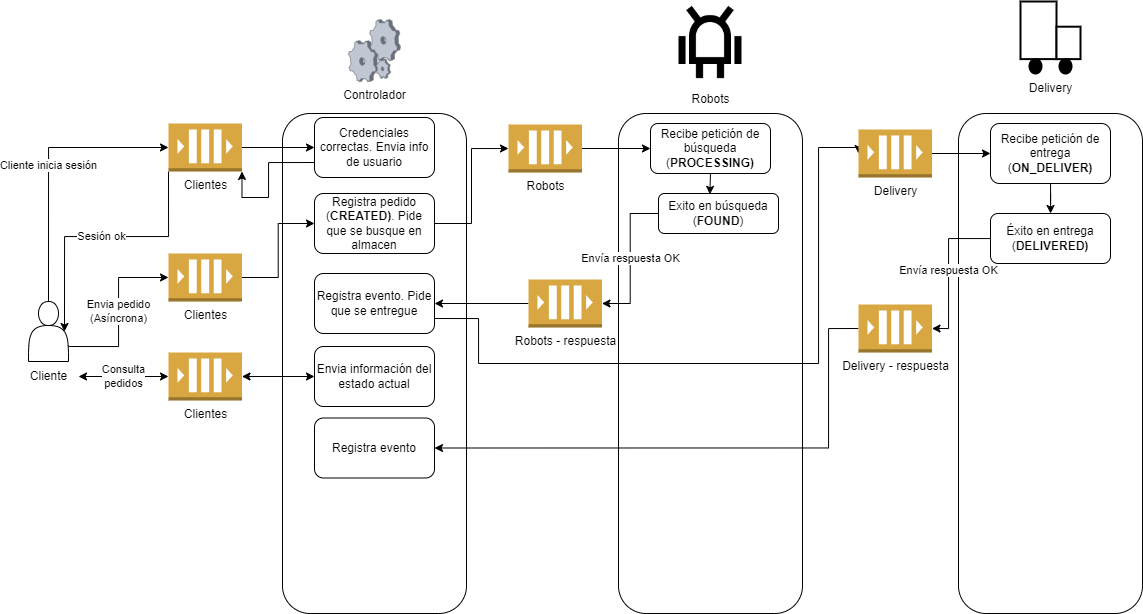

The diagram above was exported from draw.io. Its source (the exported page's mxGraphModel, read from the mxfile embedded in the PNG):
<mxGraphModel dx="1665" dy="848" grid="1" gridSize="10" guides="1" tooltips="1" connect="1" arrows="1" fold="1" page="1" pageScale="1" pageWidth="827" pageHeight="1169" math="0" shadow="0">
  <root>
    <mxCell id="0" />
    <mxCell id="1" parent="0" />
    <mxCell id="rrYk1MCP7YDBhjzfWdUE-5" value="" style="rounded=1;whiteSpace=wrap;html=1;" parent="1" vertex="1">
      <mxGeometry x="234" y="220" width="184" height="500" as="geometry" />
    </mxCell>
    <mxCell id="ZtMjr5rwO3pDXKAG4YFc-2" value="Robots" style="shape=image;html=1;verticalAlign=top;verticalLabelPosition=bottom;labelBackgroundColor=#ffffff;imageAspect=0;aspect=fixed;image=https://cdn1.iconfinder.com/data/icons/science-technology-outline-24-px/24/Android_android_robot_operative_system_robot_technology-128.png" parent="1" vertex="1">
      <mxGeometry x="620" y="108" width="84" height="84" as="geometry" />
    </mxCell>
    <mxCell id="ZtMjr5rwO3pDXKAG4YFc-3" value="Controlador" style="verticalLabelPosition=bottom;sketch=0;aspect=fixed;html=1;verticalAlign=top;strokeColor=none;align=center;outlineConnect=0;shape=mxgraph.citrix.process;" parent="1" vertex="1">
      <mxGeometry x="300" y="126" width="52" height="62" as="geometry" />
    </mxCell>
    <mxCell id="rrYk1MCP7YDBhjzfWdUE-11" style="edgeStyle=orthogonalEdgeStyle;rounded=0;orthogonalLoop=1;jettySize=auto;html=1;exitX=1;exitY=0.5;exitDx=0;exitDy=0;exitPerimeter=0;entryX=0;entryY=0.5;entryDx=0;entryDy=0;" parent="1" source="rrYk1MCP7YDBhjzfWdUE-2" target="rrYk1MCP7YDBhjzfWdUE-12" edge="1">
      <mxGeometry relative="1" as="geometry">
        <mxPoint x="170" y="500" as="targetPoint" />
      </mxGeometry>
    </mxCell>
    <mxCell id="rrYk1MCP7YDBhjzfWdUE-14" value="Sesión ok" style="edgeStyle=orthogonalEdgeStyle;rounded=0;orthogonalLoop=1;jettySize=auto;html=1;exitX=0;exitY=1;exitDx=0;exitDy=0;exitPerimeter=0;entryX=0.9;entryY=0.5;entryDx=0;entryDy=0;entryPerimeter=0;" parent="1" source="rrYk1MCP7YDBhjzfWdUE-2" target="ZtMjr5rwO3pDXKAG4YFc-20" edge="1">
      <mxGeometry relative="1" as="geometry">
        <mxPoint x="40" y="400" as="targetPoint" />
      </mxGeometry>
    </mxCell>
    <mxCell id="rrYk1MCP7YDBhjzfWdUE-2" value="Clientes" style="outlineConnect=0;dashed=0;verticalLabelPosition=bottom;verticalAlign=top;align=center;html=1;shape=mxgraph.aws3.queue;fillColor=#D9A741;gradientColor=none;" parent="1" vertex="1">
      <mxGeometry x="120" y="230" width="73.5" height="48" as="geometry" />
    </mxCell>
    <mxCell id="rrYk1MCP7YDBhjzfWdUE-6" value="" style="rounded=1;whiteSpace=wrap;html=1;" parent="1" vertex="1">
      <mxGeometry x="570" y="220" width="184" height="500" as="geometry" />
    </mxCell>
    <mxCell id="rrYk1MCP7YDBhjzfWdUE-7" value="" style="rounded=1;whiteSpace=wrap;html=1;" parent="1" vertex="1">
      <mxGeometry x="910" y="220" width="184" height="500" as="geometry" />
    </mxCell>
    <mxCell id="rrYk1MCP7YDBhjzfWdUE-8" value="" style="group" parent="1" vertex="1" connectable="0">
      <mxGeometry x="967" y="108" width="70" height="102" as="geometry" />
    </mxCell>
    <mxCell id="ZtMjr5rwO3pDXKAG4YFc-8" value="" style="strokeWidth=2;html=1;shape=mxgraph.lean_mapping.truck_shipment;" parent="rrYk1MCP7YDBhjzfWdUE-8" vertex="1">
      <mxGeometry x="5" width="60" height="72" as="geometry" />
    </mxCell>
    <mxCell id="ZtMjr5rwO3pDXKAG4YFc-10" value="Delivery" style="text;html=1;align=center;verticalAlign=middle;resizable=0;points=[];autosize=1;strokeColor=none;fillColor=none;" parent="rrYk1MCP7YDBhjzfWdUE-8" vertex="1">
      <mxGeometry y="72" width="70" height="30" as="geometry" />
    </mxCell>
    <mxCell id="rrYk1MCP7YDBhjzfWdUE-9" value="" style="group" parent="1" vertex="1" connectable="0">
      <mxGeometry x="-30" y="408" width="60" height="90" as="geometry" />
    </mxCell>
    <mxCell id="ZtMjr5rwO3pDXKAG4YFc-20" value="" style="shape=actor;whiteSpace=wrap;html=1;" parent="rrYk1MCP7YDBhjzfWdUE-9" vertex="1">
      <mxGeometry x="10" width="40" height="60" as="geometry" />
    </mxCell>
    <mxCell id="ZtMjr5rwO3pDXKAG4YFc-21" value="Cliente" style="text;html=1;align=center;verticalAlign=middle;resizable=0;points=[];autosize=1;strokeColor=none;fillColor=none;" parent="rrYk1MCP7YDBhjzfWdUE-9" vertex="1">
      <mxGeometry y="60" width="60" height="30" as="geometry" />
    </mxCell>
    <mxCell id="rrYk1MCP7YDBhjzfWdUE-10" value="Cliente inicia sesión" style="edgeStyle=orthogonalEdgeStyle;rounded=0;orthogonalLoop=1;jettySize=auto;html=1;exitX=0.5;exitY=0;exitDx=0;exitDy=0;entryX=0;entryY=0.5;entryDx=0;entryDy=0;entryPerimeter=0;" parent="1" source="ZtMjr5rwO3pDXKAG4YFc-20" target="rrYk1MCP7YDBhjzfWdUE-2" edge="1">
      <mxGeometry relative="1" as="geometry" />
    </mxCell>
    <mxCell id="rrYk1MCP7YDBhjzfWdUE-13" style="edgeStyle=orthogonalEdgeStyle;rounded=0;orthogonalLoop=1;jettySize=auto;html=1;exitX=0;exitY=0.75;exitDx=0;exitDy=0;entryX=1;entryY=1;entryDx=0;entryDy=0;entryPerimeter=0;" parent="1" source="rrYk1MCP7YDBhjzfWdUE-12" target="rrYk1MCP7YDBhjzfWdUE-2" edge="1">
      <mxGeometry relative="1" as="geometry">
        <Array as="points">
          <mxPoint x="220" y="269" />
          <mxPoint x="220" y="304" />
          <mxPoint x="194" y="304" />
        </Array>
      </mxGeometry>
    </mxCell>
    <mxCell id="rrYk1MCP7YDBhjzfWdUE-12" value="Credenciales correctas. Envia info de usuario" style="rounded=1;whiteSpace=wrap;html=1;" parent="1" vertex="1">
      <mxGeometry x="266" y="224" width="120" height="60" as="geometry" />
    </mxCell>
    <mxCell id="rrYk1MCP7YDBhjzfWdUE-18" style="edgeStyle=orthogonalEdgeStyle;rounded=0;orthogonalLoop=1;jettySize=auto;html=1;exitX=1;exitY=0.5;exitDx=0;exitDy=0;exitPerimeter=0;entryX=0;entryY=0.5;entryDx=0;entryDy=0;" parent="1" source="rrYk1MCP7YDBhjzfWdUE-15" target="rrYk1MCP7YDBhjzfWdUE-17" edge="1">
      <mxGeometry relative="1" as="geometry" />
    </mxCell>
    <mxCell id="rrYk1MCP7YDBhjzfWdUE-15" value="Clientes" style="outlineConnect=0;dashed=0;verticalLabelPosition=bottom;verticalAlign=top;align=center;html=1;shape=mxgraph.aws3.queue;fillColor=#D9A741;gradientColor=none;" parent="1" vertex="1">
      <mxGeometry x="120" y="360" width="73.5" height="48" as="geometry" />
    </mxCell>
    <mxCell id="rrYk1MCP7YDBhjzfWdUE-16" value="Envia pedido&lt;br&gt;(Asíncrona)" style="edgeStyle=orthogonalEdgeStyle;rounded=0;orthogonalLoop=1;jettySize=auto;html=1;exitX=1;exitY=0.75;exitDx=0;exitDy=0;entryX=0;entryY=0.5;entryDx=0;entryDy=0;entryPerimeter=0;" parent="1" source="ZtMjr5rwO3pDXKAG4YFc-20" target="rrYk1MCP7YDBhjzfWdUE-15" edge="1">
      <mxGeometry relative="1" as="geometry" />
    </mxCell>
    <mxCell id="rrYk1MCP7YDBhjzfWdUE-20" style="edgeStyle=orthogonalEdgeStyle;rounded=0;orthogonalLoop=1;jettySize=auto;html=1;entryX=0;entryY=0.5;entryDx=0;entryDy=0;entryPerimeter=0;" parent="1" source="rrYk1MCP7YDBhjzfWdUE-17" target="rrYk1MCP7YDBhjzfWdUE-19" edge="1">
      <mxGeometry relative="1" as="geometry" />
    </mxCell>
    <mxCell id="rrYk1MCP7YDBhjzfWdUE-17" value="Registra pedido (&lt;b&gt;CREATED)&lt;/b&gt;. Pide que se busque en almacen" style="rounded=1;whiteSpace=wrap;html=1;" parent="1" vertex="1">
      <mxGeometry x="266" y="300" width="120" height="60" as="geometry" />
    </mxCell>
    <mxCell id="rrYk1MCP7YDBhjzfWdUE-22" style="edgeStyle=orthogonalEdgeStyle;rounded=0;orthogonalLoop=1;jettySize=auto;html=1;exitX=1;exitY=0.5;exitDx=0;exitDy=0;exitPerimeter=0;entryX=0;entryY=0.5;entryDx=0;entryDy=0;" parent="1" source="rrYk1MCP7YDBhjzfWdUE-19" target="rrYk1MCP7YDBhjzfWdUE-21" edge="1">
      <mxGeometry relative="1" as="geometry" />
    </mxCell>
    <mxCell id="rrYk1MCP7YDBhjzfWdUE-19" value="Robots" style="outlineConnect=0;dashed=0;verticalLabelPosition=bottom;verticalAlign=top;align=center;html=1;shape=mxgraph.aws3.queue;fillColor=#D9A741;gradientColor=none;" parent="1" vertex="1">
      <mxGeometry x="460" y="231" width="73.5" height="48" as="geometry" />
    </mxCell>
    <mxCell id="rrYk1MCP7YDBhjzfWdUE-24" value="Envía respuesta OK" style="edgeStyle=orthogonalEdgeStyle;rounded=0;orthogonalLoop=1;jettySize=auto;html=1;entryX=1;entryY=0.5;entryDx=0;entryDy=0;entryPerimeter=0;" parent="1" source="0BnAYyg5uwLELxnzoLc5-2" target="rrYk1MCP7YDBhjzfWdUE-23" edge="1">
      <mxGeometry relative="1" as="geometry" />
    </mxCell>
    <mxCell id="0BnAYyg5uwLELxnzoLc5-3" style="edgeStyle=orthogonalEdgeStyle;rounded=0;orthogonalLoop=1;jettySize=auto;html=1;exitX=0.5;exitY=1;exitDx=0;exitDy=0;entryX=0.428;entryY=0.02;entryDx=0;entryDy=0;entryPerimeter=0;" edge="1" parent="1" source="rrYk1MCP7YDBhjzfWdUE-21" target="0BnAYyg5uwLELxnzoLc5-2">
      <mxGeometry relative="1" as="geometry" />
    </mxCell>
    <mxCell id="rrYk1MCP7YDBhjzfWdUE-21" value="Recibe petición de búsqueda (&lt;b&gt;PROCESSING)&lt;/b&gt;" style="rounded=1;whiteSpace=wrap;html=1;" parent="1" vertex="1">
      <mxGeometry x="602" y="230" width="120" height="50" as="geometry" />
    </mxCell>
    <mxCell id="rrYk1MCP7YDBhjzfWdUE-26" style="edgeStyle=orthogonalEdgeStyle;rounded=0;orthogonalLoop=1;jettySize=auto;html=1;exitX=0;exitY=0.5;exitDx=0;exitDy=0;exitPerimeter=0;entryX=1;entryY=0.5;entryDx=0;entryDy=0;" parent="1" source="rrYk1MCP7YDBhjzfWdUE-23" target="rrYk1MCP7YDBhjzfWdUE-25" edge="1">
      <mxGeometry relative="1" as="geometry" />
    </mxCell>
    <mxCell id="rrYk1MCP7YDBhjzfWdUE-23" value="Robots - respuesta" style="outlineConnect=0;dashed=0;verticalLabelPosition=bottom;verticalAlign=top;align=center;html=1;shape=mxgraph.aws3.queue;fillColor=#D9A741;gradientColor=none;" parent="1" vertex="1">
      <mxGeometry x="480" y="386" width="73.5" height="48" as="geometry" />
    </mxCell>
    <mxCell id="rrYk1MCP7YDBhjzfWdUE-28" style="edgeStyle=orthogonalEdgeStyle;rounded=0;orthogonalLoop=1;jettySize=auto;html=1;exitX=1;exitY=0.75;exitDx=0;exitDy=0;entryX=0;entryY=0.5;entryDx=0;entryDy=0;entryPerimeter=0;" parent="1" source="rrYk1MCP7YDBhjzfWdUE-25" target="rrYk1MCP7YDBhjzfWdUE-27" edge="1">
      <mxGeometry relative="1" as="geometry">
        <Array as="points">
          <mxPoint x="430" y="425" />
          <mxPoint x="430" y="470" />
          <mxPoint x="770" y="470" />
          <mxPoint x="770" y="254" />
          <mxPoint x="810" y="254" />
        </Array>
      </mxGeometry>
    </mxCell>
    <mxCell id="rrYk1MCP7YDBhjzfWdUE-25" value="Registra evento. Pide que se entregue" style="rounded=1;whiteSpace=wrap;html=1;" parent="1" vertex="1">
      <mxGeometry x="266" y="380" width="120" height="60" as="geometry" />
    </mxCell>
    <mxCell id="rrYk1MCP7YDBhjzfWdUE-30" style="edgeStyle=orthogonalEdgeStyle;rounded=0;orthogonalLoop=1;jettySize=auto;html=1;exitX=1;exitY=0.5;exitDx=0;exitDy=0;exitPerimeter=0;" parent="1" source="rrYk1MCP7YDBhjzfWdUE-27" target="rrYk1MCP7YDBhjzfWdUE-29" edge="1">
      <mxGeometry relative="1" as="geometry" />
    </mxCell>
    <mxCell id="rrYk1MCP7YDBhjzfWdUE-27" value="Delivery" style="outlineConnect=0;dashed=0;verticalLabelPosition=bottom;verticalAlign=top;align=center;html=1;shape=mxgraph.aws3.queue;fillColor=#D9A741;gradientColor=none;" parent="1" vertex="1">
      <mxGeometry x="810" y="236" width="73.5" height="48" as="geometry" />
    </mxCell>
    <mxCell id="rrYk1MCP7YDBhjzfWdUE-32" value="Envía respuesta OK" style="edgeStyle=orthogonalEdgeStyle;rounded=0;orthogonalLoop=1;jettySize=auto;html=1;entryX=1;entryY=0.5;entryDx=0;entryDy=0;entryPerimeter=0;" parent="1" source="0BnAYyg5uwLELxnzoLc5-4" target="rrYk1MCP7YDBhjzfWdUE-31" edge="1">
      <mxGeometry x="0.003" relative="1" as="geometry">
        <Array as="points">
          <mxPoint x="900" y="345" />
          <mxPoint x="900" y="435" />
        </Array>
        <mxPoint as="offset" />
      </mxGeometry>
    </mxCell>
    <mxCell id="0BnAYyg5uwLELxnzoLc5-5" style="edgeStyle=orthogonalEdgeStyle;rounded=0;orthogonalLoop=1;jettySize=auto;html=1;" edge="1" parent="1" source="rrYk1MCP7YDBhjzfWdUE-29" target="0BnAYyg5uwLELxnzoLc5-4">
      <mxGeometry relative="1" as="geometry" />
    </mxCell>
    <mxCell id="rrYk1MCP7YDBhjzfWdUE-29" value="Recibe petición de entrega (&lt;b&gt;ON_DELIVER)&lt;/b&gt;" style="rounded=1;whiteSpace=wrap;html=1;" parent="1" vertex="1">
      <mxGeometry x="942" y="230" width="120" height="60" as="geometry" />
    </mxCell>
    <mxCell id="rrYk1MCP7YDBhjzfWdUE-38" style="edgeStyle=orthogonalEdgeStyle;rounded=0;orthogonalLoop=1;jettySize=auto;html=1;exitX=0;exitY=0.5;exitDx=0;exitDy=0;exitPerimeter=0;entryX=1;entryY=0.5;entryDx=0;entryDy=0;" parent="1" source="rrYk1MCP7YDBhjzfWdUE-31" target="rrYk1MCP7YDBhjzfWdUE-37" edge="1">
      <mxGeometry relative="1" as="geometry">
        <Array as="points">
          <mxPoint x="780" y="435" />
          <mxPoint x="780" y="555" />
        </Array>
      </mxGeometry>
    </mxCell>
    <mxCell id="rrYk1MCP7YDBhjzfWdUE-31" value="Delivery - respuesta" style="outlineConnect=0;dashed=0;verticalLabelPosition=bottom;verticalAlign=top;align=center;html=1;shape=mxgraph.aws3.queue;fillColor=#D9A741;gradientColor=none;" parent="1" vertex="1">
      <mxGeometry x="810" y="411" width="73.5" height="48" as="geometry" />
    </mxCell>
    <mxCell id="rrYk1MCP7YDBhjzfWdUE-33" value="Clientes" style="outlineConnect=0;dashed=0;verticalLabelPosition=bottom;verticalAlign=top;align=center;html=1;shape=mxgraph.aws3.queue;fillColor=#D9A741;gradientColor=none;" parent="1" vertex="1">
      <mxGeometry x="120" y="459" width="73.5" height="48" as="geometry" />
    </mxCell>
    <mxCell id="rrYk1MCP7YDBhjzfWdUE-34" value="Consulta&lt;br&gt;pedidos" style="endArrow=classic;startArrow=classic;html=1;rounded=0;entryX=0;entryY=0.5;entryDx=0;entryDy=0;entryPerimeter=0;" parent="1" source="ZtMjr5rwO3pDXKAG4YFc-21" target="rrYk1MCP7YDBhjzfWdUE-33" edge="1">
      <mxGeometry width="50" height="50" relative="1" as="geometry">
        <mxPoint x="80" y="590" as="sourcePoint" />
        <mxPoint x="130" y="540" as="targetPoint" />
      </mxGeometry>
    </mxCell>
    <mxCell id="rrYk1MCP7YDBhjzfWdUE-35" value="" style="endArrow=classic;startArrow=classic;html=1;rounded=0;entryX=0;entryY=0.5;entryDx=0;entryDy=0;exitX=1;exitY=0.5;exitDx=0;exitDy=0;exitPerimeter=0;" parent="1" source="rrYk1MCP7YDBhjzfWdUE-33" target="rrYk1MCP7YDBhjzfWdUE-36" edge="1">
      <mxGeometry width="50" height="50" relative="1" as="geometry">
        <mxPoint x="184" y="620" as="sourcePoint" />
        <mxPoint x="234" y="570" as="targetPoint" />
      </mxGeometry>
    </mxCell>
    <mxCell id="rrYk1MCP7YDBhjzfWdUE-36" value="Envia información del estado actual" style="rounded=1;whiteSpace=wrap;html=1;" parent="1" vertex="1">
      <mxGeometry x="266" y="453" width="120" height="60" as="geometry" />
    </mxCell>
    <mxCell id="rrYk1MCP7YDBhjzfWdUE-37" value="Registra evento" style="rounded=1;whiteSpace=wrap;html=1;" parent="1" vertex="1">
      <mxGeometry x="266" y="524.5" width="120" height="60" as="geometry" />
    </mxCell>
    <mxCell id="0BnAYyg5uwLELxnzoLc5-2" value="Exito en búsqueda (&lt;b&gt;FOUND&lt;/b&gt;)" style="rounded=1;whiteSpace=wrap;html=1;" vertex="1" parent="1">
      <mxGeometry x="610" y="300" width="120" height="40" as="geometry" />
    </mxCell>
    <mxCell id="0BnAYyg5uwLELxnzoLc5-4" value="Éxito en entrega (&lt;b&gt;DELIVERED)&lt;/b&gt;" style="rounded=1;whiteSpace=wrap;html=1;" vertex="1" parent="1">
      <mxGeometry x="942" y="320" width="120" height="50" as="geometry" />
    </mxCell>
  </root>
</mxGraphModel>